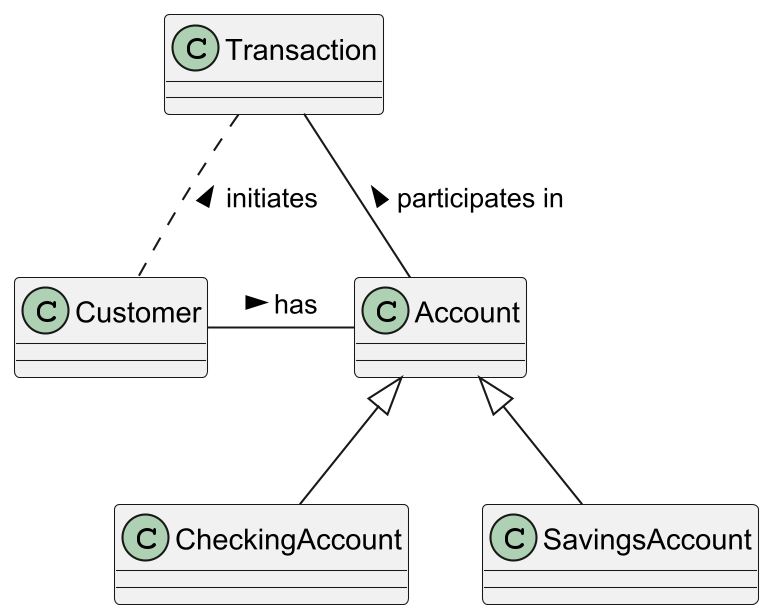

The diagram above was rendered by PlantUML. Its source (embedded in the PNG):
@startuml
skinparamlocked dpi 200

class Account
class Transaction
class Customer
class CheckingAccount
class SavingsAccount

Customer - Account : has >
Account - Transaction : participates in >
Customer .up. Transaction : initiates >
Account <|-- CheckingAccount
Account <|-- SavingsAccount

@enduml